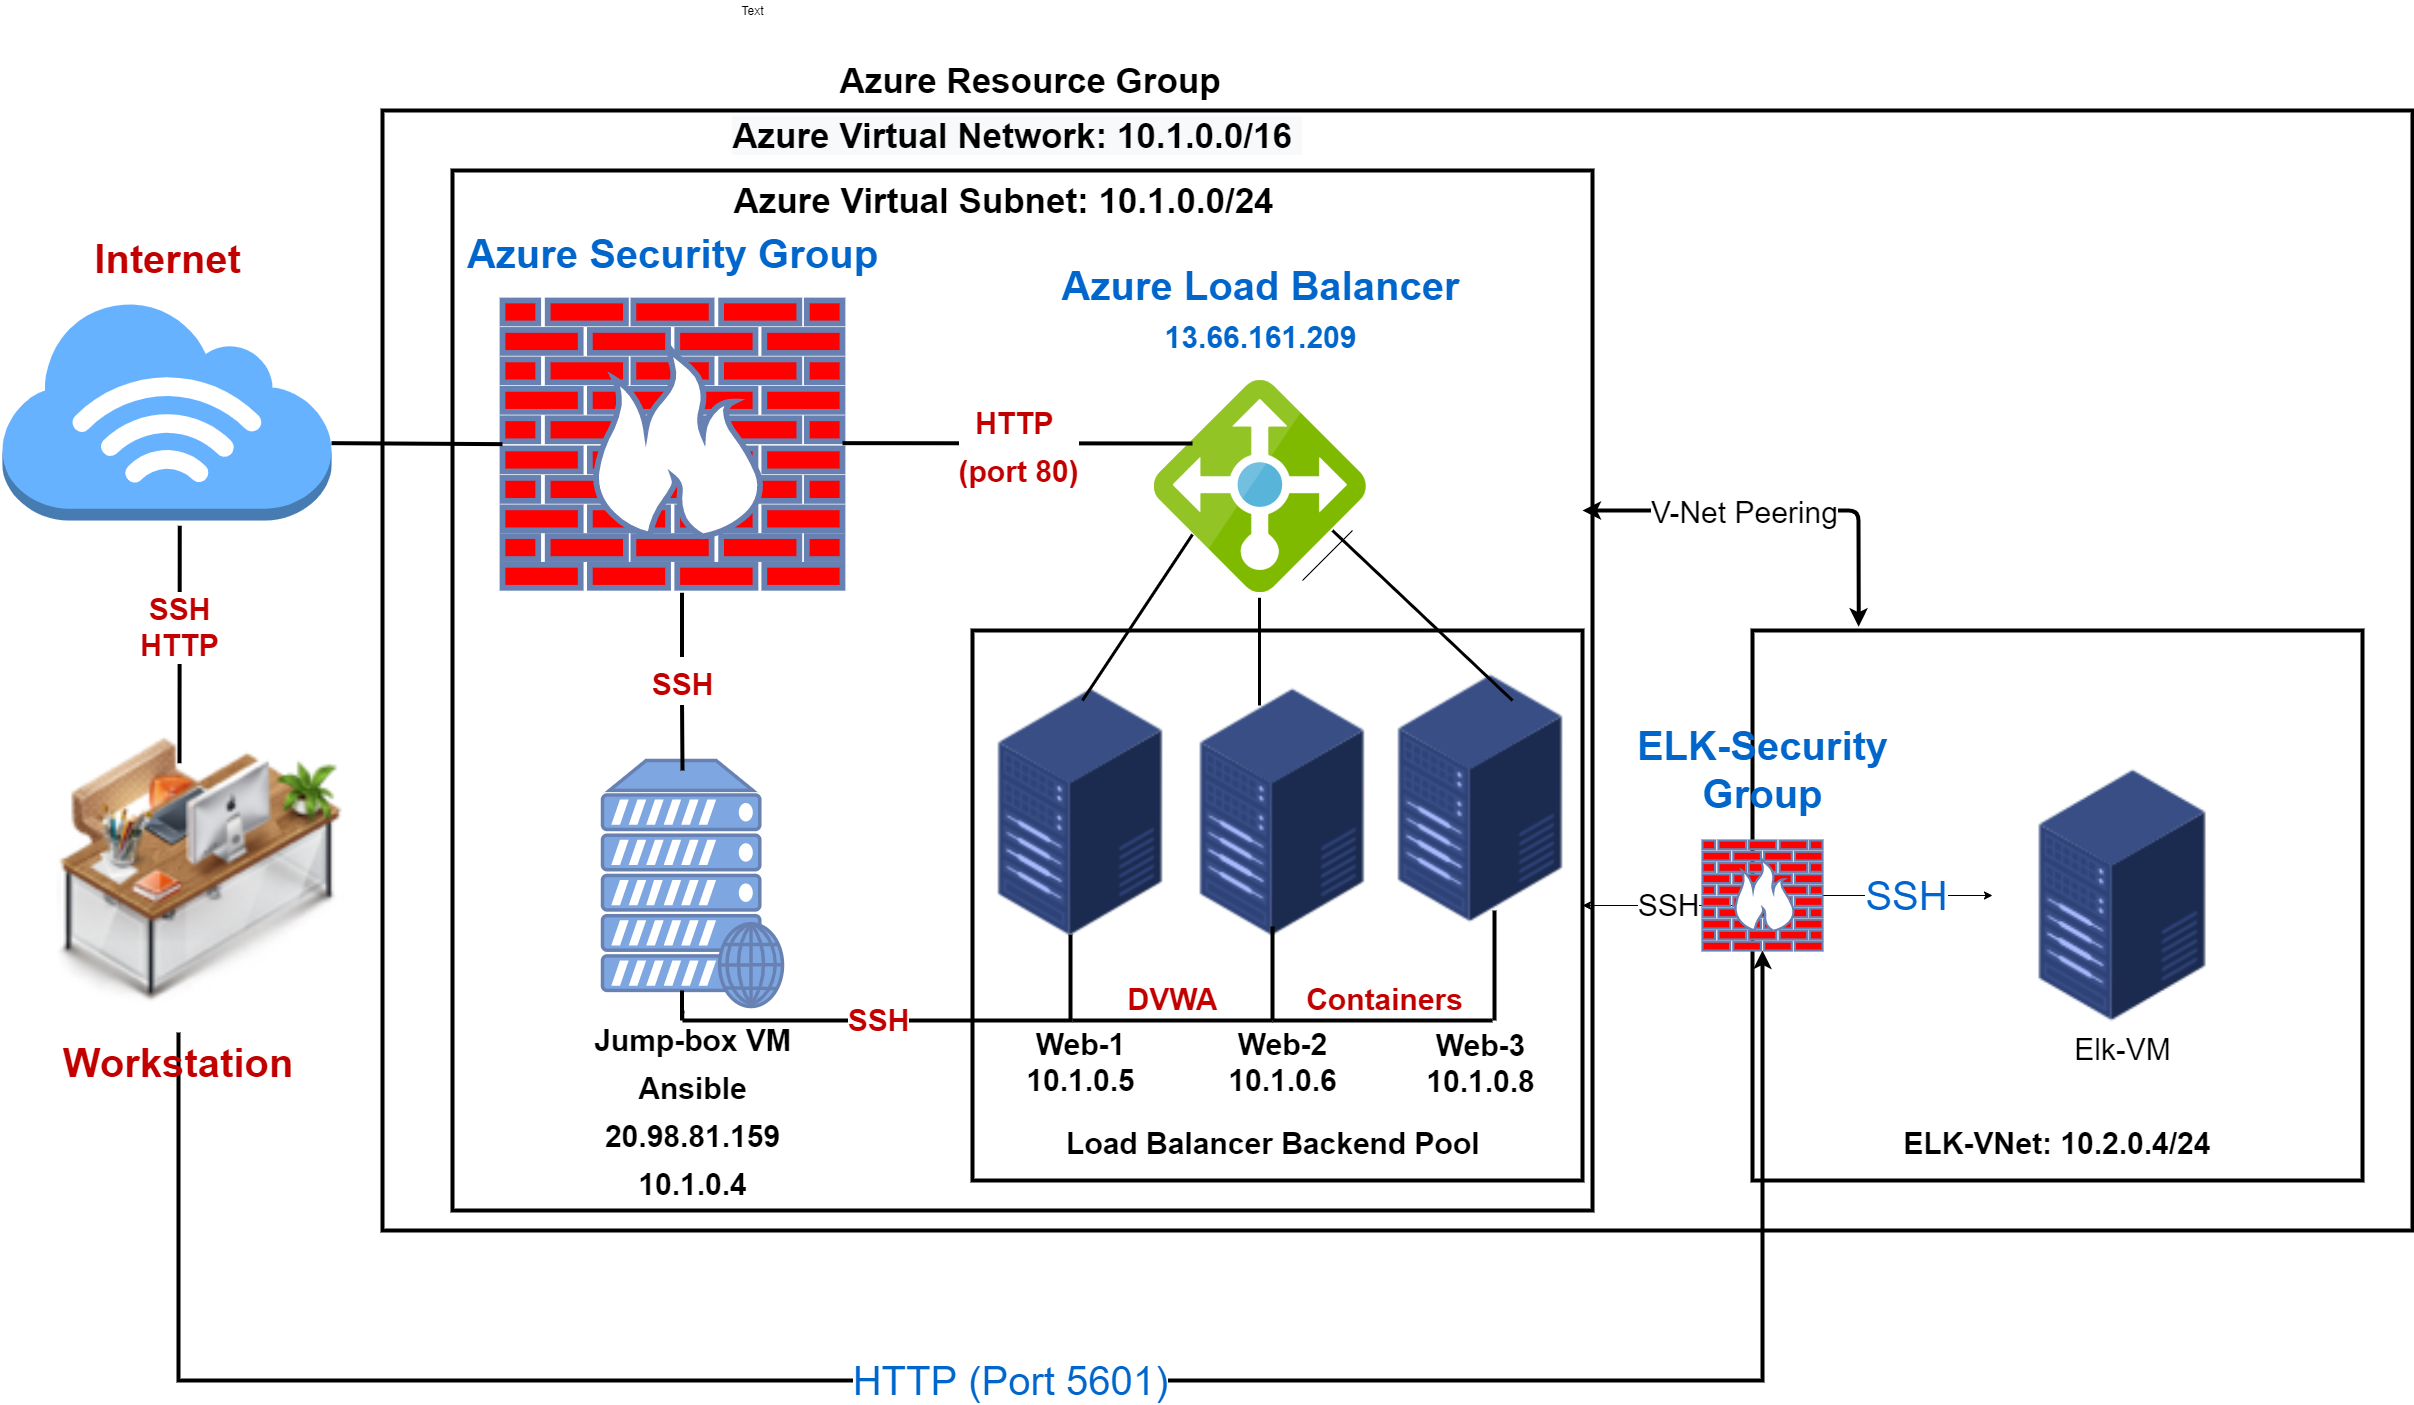

The diagram above was exported from draw.io. Its source (the exported page's mxGraphModel, read from the mxfile embedded in the PNG):
<mxGraphModel dx="3128" dy="2944" grid="1" gridSize="10" guides="1" tooltips="1" connect="1" arrows="1" fold="1" page="1" pageScale="1" pageWidth="1920" pageHeight="1200" math="0" shadow="0">
  <root>
    <mxCell id="0" />
    <mxCell id="1" parent="0" />
    <mxCell id="R1ti97lbnLPuGBNNqe9r-85" value="" style="rounded=0;whiteSpace=wrap;html=1;labelBackgroundColor=none;sketch=0;fontFamily=Helvetica;fontSize=30;fontColor=#000000;strokeWidth=4;gradientColor=none;fillColor=none;align=center;spacingBottom=999;spacingTop=0;" parent="1" vertex="1">
      <mxGeometry x="440" y="60" width="2030" height="1120" as="geometry" />
    </mxCell>
    <mxCell id="B9nS4hvHKJbXEcfAFJC3-1" value="&lt;b&gt;ELK-VNet: 10.2.0.4/24&lt;/b&gt;" style="rounded=0;whiteSpace=wrap;html=1;labelBackgroundColor=none;sketch=0;fontFamily=Helvetica;fontSize=30;fontColor=#000000;strokeWidth=4;gradientColor=none;fillColor=none;align=center;spacingBottom=0;spacingTop=475;" parent="1" vertex="1">
      <mxGeometry x="1810" y="580" width="610" height="550" as="geometry" />
    </mxCell>
    <mxCell id="R1ti97lbnLPuGBNNqe9r-84" value="&lt;font style=&quot;font-size: 35px&quot;&gt;&lt;b&gt;Azure Virtual Network: 10.1.0.0/16&amp;nbsp;&lt;/b&gt;&lt;/font&gt;" style="rounded=0;whiteSpace=wrap;html=1;labelBackgroundColor=none;sketch=0;fontFamily=Helvetica;fontSize=30;fontColor=#000000;strokeWidth=4;gradientColor=none;fillColor=none;align=center;spacingBottom=975;spacingTop=0;" parent="1" vertex="1">
      <mxGeometry x="510" y="120" width="1140" height="1040" as="geometry" />
    </mxCell>
    <mxCell id="R1ti97lbnLPuGBNNqe9r-8" value="" style="edgeStyle=orthogonalEdgeStyle;rounded=0;orthogonalLoop=1;jettySize=auto;html=1;" parent="1" edge="1">
      <mxGeometry relative="1" as="geometry">
        <mxPoint x="610" y="86" as="targetPoint" />
      </mxGeometry>
    </mxCell>
    <mxCell id="R1ti97lbnLPuGBNNqe9r-54" value="" style="edgeStyle=orthogonalEdgeStyle;rounded=0;orthogonalLoop=1;jettySize=auto;html=1;fontColor=#C20000;endArrow=none;endFill=0;strokeWidth=3;" parent="1" edge="1">
      <mxGeometry relative="1" as="geometry">
        <mxPoint x="1317" y="547.3000000000002" as="sourcePoint" />
        <mxPoint x="1317" y="655" as="targetPoint" />
      </mxGeometry>
    </mxCell>
    <mxCell id="R1ti97lbnLPuGBNNqe9r-14" value="&lt;b&gt;Azure Load Balancer&lt;/b&gt;&lt;br&gt;&lt;font style=&quot;font-size: 30px&quot;&gt;&lt;b&gt;13.66.161.209&lt;/b&gt;&lt;/font&gt;" style="aspect=fixed;html=1;points=[];align=center;image;fontSize=40;image=img/lib/mscae/Load_Balancer_feature.svg;fontColor=#0066CC;labelPosition=center;verticalLabelPosition=top;verticalAlign=bottom;spacingBottom=20;" parent="1" vertex="1">
      <mxGeometry x="1211.85" y="330" width="212.3" height="212.3" as="geometry" />
    </mxCell>
    <mxCell id="R1ti97lbnLPuGBNNqe9r-21" value="Text" style="text;html=1;align=center;verticalAlign=middle;resizable=0;points=[];autosize=1;strokeColor=none;" parent="1" vertex="1">
      <mxGeometry x="790" y="-50" width="40" height="20" as="geometry" />
    </mxCell>
    <mxCell id="R1ti97lbnLPuGBNNqe9r-44" value="&lt;b style=&quot;font-size: 30px&quot;&gt;&lt;font color=&quot;#000000&quot;&gt;&lt;span style=&quot;font-size: 30px&quot;&gt;Jump-box VM&lt;/span&gt;&lt;br&gt;&lt;span style=&quot;font-size: 30px&quot;&gt;Ansible&lt;br&gt;20.98.81.159&lt;br&gt;&lt;/span&gt;&lt;/font&gt;&lt;/b&gt;&lt;b style=&quot;font-size: 30px&quot;&gt;&lt;font color=&quot;#000000&quot;&gt;10.1.0.4&lt;/font&gt;&lt;br&gt;&lt;/b&gt;" style="fontColor=#0066CC;verticalAlign=top;verticalLabelPosition=bottom;labelPosition=center;align=center;html=1;outlineConnect=0;strokeColor=#6881B3;gradientColor=none;gradientDirection=north;strokeWidth=2;shape=mxgraph.networks.web_server;labelBackgroundColor=none;fillColor=#7EA6E0;fontSize=40;spacingBottom=20;" parent="1" vertex="1">
      <mxGeometry x="660" y="710" width="180" height="246" as="geometry" />
    </mxCell>
    <mxCell id="R1ti97lbnLPuGBNNqe9r-45" value="&lt;font style=&quot;font-size: 30px&quot; color=&quot;#000000&quot;&gt;&lt;b&gt;Web-1&lt;br&gt;10.1.0.5&lt;br&gt;&lt;/b&gt;&lt;/font&gt;" style="shape=image;html=1;verticalAlign=top;verticalLabelPosition=bottom;labelBackgroundColor=#ffffff;imageAspect=0;aspect=fixed;image=https://cdn2.iconfinder.com/data/icons/whcompare-isometric-web-hosting-servers/50/value-server-128.png;fontColor=#C20000;strokeWidth=4;fillColor=#7EA6E0;gradientColor=none;spacingTop=80;" parent="1" vertex="1">
      <mxGeometry x="1010" y="634" width="256" height="256" as="geometry" />
    </mxCell>
    <mxCell id="R1ti97lbnLPuGBNNqe9r-47" value="&lt;b&gt;Web-2&lt;br&gt;10.1.0.6&lt;br&gt;&lt;/b&gt;" style="shape=image;html=1;verticalAlign=top;verticalLabelPosition=bottom;labelBackgroundColor=#ffffff;imageAspect=0;aspect=fixed;image=https://cdn2.iconfinder.com/data/icons/whcompare-isometric-web-hosting-servers/50/value-server-128.png;strokeWidth=4;fillColor=#7EA6E0;gradientColor=none;fontSize=30;spacingTop=80;" parent="1" vertex="1">
      <mxGeometry x="1211.85" y="634" width="256" height="256" as="geometry" />
    </mxCell>
    <mxCell id="R1ti97lbnLPuGBNNqe9r-48" value="Web-3&lt;br&gt;10.1.0.8" style="shape=image;html=1;verticalAlign=top;verticalLabelPosition=bottom;labelBackgroundColor=#ffffff;imageAspect=0;aspect=fixed;image=https://cdn2.iconfinder.com/data/icons/whcompare-isometric-web-hosting-servers/50/value-server-128.png;strokeWidth=4;fillColor=#7EA6E0;gradientColor=none;fontSize=30;spacingTop=95;fontStyle=1" parent="1" vertex="1">
      <mxGeometry x="1410" y="620" width="256" height="256" as="geometry" />
    </mxCell>
    <mxCell id="B9nS4hvHKJbXEcfAFJC3-8" value="HTTP (Port 5601)" style="edgeStyle=orthogonalEdgeStyle;rounded=0;orthogonalLoop=1;jettySize=auto;html=1;entryX=0.5;entryY=1;entryDx=0;entryDy=0;entryPerimeter=0;fontSize=40;fontColor=#0066CC;strokeWidth=4;" parent="1" source="R1ti97lbnLPuGBNNqe9r-50" target="B9nS4hvHKJbXEcfAFJC3-5" edge="1">
      <mxGeometry relative="1" as="geometry">
        <Array as="points">
          <mxPoint x="236" y="1330" />
          <mxPoint x="1820" y="1330" />
        </Array>
      </mxGeometry>
    </mxCell>
    <mxCell id="R1ti97lbnLPuGBNNqe9r-50" value="&lt;font style=&quot;font-size: 40px&quot;&gt;&lt;b&gt;Workstation&lt;/b&gt;&lt;/font&gt;" style="shape=image;html=1;verticalAlign=top;verticalLabelPosition=bottom;labelBackgroundColor=none;imageAspect=0;aspect=fixed;image=https://cdn0.iconfinder.com/data/icons/IsoIcons_Workspace/128/Workstation_by_Artdesigner.png;fontColor=#C20000;strokeWidth=4;fillColor=#7EA6E0;gradientColor=none;fontSize=20;labelBorderColor=none;whiteSpace=wrap;" parent="1" vertex="1">
      <mxGeometry x="70" y="650" width="332" height="332" as="geometry" />
    </mxCell>
    <mxCell id="R1ti97lbnLPuGBNNqe9r-53" value="&lt;b&gt;Azure Security Group&lt;/b&gt;" style="fontColor=#0066CC;verticalAlign=bottom;verticalLabelPosition=top;labelPosition=center;align=center;html=1;outlineConnect=0;strokeColor=#6881B3;gradientColor=none;gradientDirection=north;strokeWidth=2;shape=mxgraph.networks.firewall;labelBackgroundColor=none;fillColor=#FF0000;fontSize=40;spacingBottom=20;" parent="1" vertex="1">
      <mxGeometry x="560" y="250" width="340" height="287.3" as="geometry" />
    </mxCell>
    <mxCell id="R1ti97lbnLPuGBNNqe9r-56" value="" style="endArrow=none;html=1;fontColor=#C20000;strokeWidth=3;" parent="1" edge="1">
      <mxGeometry width="50" height="50" relative="1" as="geometry">
        <mxPoint x="1140" y="650" as="sourcePoint" />
        <mxPoint x="1250" y="484" as="targetPoint" />
      </mxGeometry>
    </mxCell>
    <mxCell id="R1ti97lbnLPuGBNNqe9r-57" value="" style="endArrow=none;html=1;fontColor=#C20000;strokeWidth=3;" parent="1" edge="1">
      <mxGeometry width="50" height="50" relative="1" as="geometry">
        <mxPoint x="1570" y="650" as="sourcePoint" />
        <mxPoint x="1390" y="480" as="targetPoint" />
      </mxGeometry>
    </mxCell>
    <mxCell id="R1ti97lbnLPuGBNNqe9r-59" value="&lt;b&gt;&lt;font style=&quot;font-size: 30px&quot;&gt;SSH&lt;/font&gt;&lt;/b&gt;" style="edgeStyle=orthogonalEdgeStyle;rounded=0;orthogonalLoop=1;jettySize=auto;html=1;endArrow=none;endFill=0;strokeWidth=4;exitX=0.5;exitY=1;exitDx=0;exitDy=0;exitPerimeter=0;fontSize=40;fontColor=#C20000;" parent="1" edge="1">
      <mxGeometry relative="1" as="geometry">
        <mxPoint x="739.5" y="542.3000000000002" as="sourcePoint" />
        <mxPoint x="740" y="720" as="targetPoint" />
        <Array as="points">
          <mxPoint x="740" y="650" />
          <mxPoint x="740" y="650" />
        </Array>
      </mxGeometry>
    </mxCell>
    <mxCell id="R1ti97lbnLPuGBNNqe9r-61" value="&lt;font style=&quot;font-size: 40px&quot;&gt;Internet&lt;/font&gt;" style="outlineConnect=0;dashed=0;verticalLabelPosition=top;verticalAlign=bottom;align=center;html=1;shape=mxgraph.aws3.internet_3;gradientColor=none;labelBackgroundColor=none;strokeWidth=4;fillColor=#66B2FF;labelPosition=center;fontColor=#C20000;fontFamily=Helvetica;fontStyle=1;spacingBottom=15;" parent="1" vertex="1">
      <mxGeometry x="60" y="250" width="329" height="220" as="geometry" />
    </mxCell>
    <mxCell id="R1ti97lbnLPuGBNNqe9r-64" value="&lt;b&gt;SSH&lt;br&gt;HTTP&lt;/b&gt;" style="edgeStyle=orthogonalEdgeStyle;rounded=0;orthogonalLoop=1;jettySize=auto;html=1;fontColor=#C20000;endArrow=none;endFill=0;strokeWidth=4;exitX=0.5;exitY=1;exitDx=0;exitDy=0;exitPerimeter=0;fontSize=30;" parent="1" edge="1">
      <mxGeometry relative="1" as="geometry">
        <mxPoint x="237" y="505" as="sourcePoint" />
        <mxPoint x="237.0999999999999" y="712.6999999999998" as="targetPoint" />
        <Array as="points">
          <mxPoint x="237" y="475" />
          <mxPoint x="237" y="475" />
        </Array>
      </mxGeometry>
    </mxCell>
    <mxCell id="R1ti97lbnLPuGBNNqe9r-70" value="" style="edgeStyle=orthogonalEdgeStyle;rounded=0;orthogonalLoop=1;jettySize=auto;html=1;fontColor=#C20000;endArrow=none;endFill=0;strokeWidth=4;exitX=0.5;exitY=1;exitDx=0;exitDy=0;exitPerimeter=0;" parent="1" edge="1">
      <mxGeometry relative="1" as="geometry">
        <mxPoint x="739.5" y="940.0000000000002" as="sourcePoint" />
        <mxPoint x="740" y="960" as="targetPoint" />
        <Array as="points">
          <mxPoint x="740" y="970" />
          <mxPoint x="740" y="970" />
        </Array>
      </mxGeometry>
    </mxCell>
    <mxCell id="R1ti97lbnLPuGBNNqe9r-71" value="SSH" style="endArrow=none;html=1;fontFamily=Helvetica;fontSize=30;fontColor=#C20000;strokeWidth=4;fontStyle=1" parent="1" edge="1">
      <mxGeometry width="50" height="50" relative="1" as="geometry">
        <mxPoint x="740" y="970" as="sourcePoint" />
        <mxPoint x="1130" y="970" as="targetPoint" />
      </mxGeometry>
    </mxCell>
    <mxCell id="R1ti97lbnLPuGBNNqe9r-72" value="" style="edgeStyle=orthogonalEdgeStyle;rounded=0;orthogonalLoop=1;jettySize=auto;html=1;fontColor=#C20000;endArrow=none;endFill=0;strokeWidth=4;" parent="1" edge="1">
      <mxGeometry relative="1" as="geometry">
        <mxPoint x="1552" y="860" as="sourcePoint" />
        <mxPoint x="1552" y="970" as="targetPoint" />
        <Array as="points">
          <mxPoint x="1552" y="876" />
        </Array>
      </mxGeometry>
    </mxCell>
    <mxCell id="R1ti97lbnLPuGBNNqe9r-73" value="" style="edgeStyle=orthogonalEdgeStyle;rounded=0;orthogonalLoop=1;jettySize=auto;html=1;fontColor=#C20000;endArrow=none;endFill=0;strokeWidth=4;" parent="1" edge="1">
      <mxGeometry relative="1" as="geometry">
        <mxPoint x="1330" y="890" as="sourcePoint" />
        <mxPoint x="1330" y="970" as="targetPoint" />
        <Array as="points">
          <mxPoint x="1330" y="876" />
        </Array>
      </mxGeometry>
    </mxCell>
    <mxCell id="R1ti97lbnLPuGBNNqe9r-74" value="" style="edgeStyle=orthogonalEdgeStyle;rounded=0;orthogonalLoop=1;jettySize=auto;html=1;fontColor=#C20000;endArrow=none;endFill=0;strokeWidth=4;" parent="1" edge="1">
      <mxGeometry relative="1" as="geometry">
        <mxPoint x="1128" y="898" as="sourcePoint" />
        <mxPoint x="1128" y="970" as="targetPoint" />
        <Array as="points">
          <mxPoint x="1128" y="884" />
        </Array>
      </mxGeometry>
    </mxCell>
    <mxCell id="R1ti97lbnLPuGBNNqe9r-75" value="" style="endArrow=none;html=1;fontFamily=Helvetica;fontSize=40;fontColor=#C20000;strokeWidth=4;entryX=0;entryY=0.5;entryDx=0;entryDy=0;entryPerimeter=0;" parent="1" target="R1ti97lbnLPuGBNNqe9r-53" edge="1">
      <mxGeometry width="50" height="50" relative="1" as="geometry">
        <mxPoint x="389" y="392.65" as="sourcePoint" />
        <mxPoint x="1199" y="392.65" as="targetPoint" />
      </mxGeometry>
    </mxCell>
    <mxCell id="R1ti97lbnLPuGBNNqe9r-76" value="&lt;font style=&quot;font-size: 30px&quot;&gt;&lt;b&gt;HTTP &lt;br&gt;(port 80)&lt;/b&gt;&lt;/font&gt;" style="endArrow=none;html=1;fontFamily=Helvetica;fontSize=40;fontColor=#C20000;strokeWidth=4;" parent="1" edge="1">
      <mxGeometry width="50" height="50" relative="1" as="geometry">
        <mxPoint x="900" y="392.65" as="sourcePoint" />
        <mxPoint x="1250" y="393" as="targetPoint" />
      </mxGeometry>
    </mxCell>
    <mxCell id="R1ti97lbnLPuGBNNqe9r-78" value="DVWA" style="endArrow=none;html=1;fontFamily=Helvetica;fontSize=30;fontColor=#C20000;strokeWidth=4;fontStyle=1;verticalAlign=bottom;" parent="1" edge="1">
      <mxGeometry width="50" height="50" relative="1" as="geometry">
        <mxPoint x="1130" y="970" as="sourcePoint" />
        <mxPoint x="1330" y="970" as="targetPoint" />
      </mxGeometry>
    </mxCell>
    <mxCell id="R1ti97lbnLPuGBNNqe9r-79" value="Containers" style="endArrow=none;html=1;fontFamily=Helvetica;fontSize=30;fontColor=#C20000;strokeWidth=4;fontStyle=1;verticalAlign=bottom;" parent="1" edge="1">
      <mxGeometry width="50" height="50" relative="1" as="geometry">
        <mxPoint x="1330" y="970" as="sourcePoint" />
        <mxPoint x="1550" y="970" as="targetPoint" />
      </mxGeometry>
    </mxCell>
    <mxCell id="R1ti97lbnLPuGBNNqe9r-83" value="&lt;b&gt;Load Balancer Backend Pool&amp;nbsp;&lt;/b&gt;" style="rounded=0;whiteSpace=wrap;html=1;labelBackgroundColor=none;sketch=0;fontFamily=Helvetica;fontSize=30;fontColor=#000000;strokeWidth=4;gradientColor=none;fillColor=none;align=center;spacingBottom=0;spacingTop=475;" parent="1" vertex="1">
      <mxGeometry x="1030" y="580" width="610" height="550" as="geometry" />
    </mxCell>
    <mxCell id="R1ti97lbnLPuGBNNqe9r-86" value="&lt;b style=&quot;font-size: 35px;&quot;&gt;Azure Resource Group&lt;/b&gt;" style="text;html=1;strokeColor=none;fillColor=none;align=center;verticalAlign=middle;whiteSpace=wrap;rounded=0;labelBackgroundColor=none;sketch=0;fontFamily=Helvetica;fontSize=35;fontColor=#000000;" parent="1" vertex="1">
      <mxGeometry x="853" y="20" width="470" height="20" as="geometry" />
    </mxCell>
    <mxCell id="R1ti97lbnLPuGBNNqe9r-87" value="&#10;&#10;&lt;b style=&quot;color: rgb(0, 0, 0); font-family: helvetica; font-size: 35px; font-style: normal; letter-spacing: normal; text-align: center; text-indent: 0px; text-transform: none; word-spacing: 0px; background-color: rgb(248, 249, 250);&quot;&gt;Azure Virtual Network: 10.1.0.0/16&amp;nbsp;&lt;/b&gt;&#10;&#10;" style="text;html=1;strokeColor=none;fillColor=none;align=center;verticalAlign=middle;whiteSpace=wrap;rounded=0;labelBackgroundColor=none;sketch=0;fontFamily=Helvetica;fontSize=30;fontColor=#000000;" parent="1" vertex="1">
      <mxGeometry x="720" y="80" width="710" height="10" as="geometry" />
    </mxCell>
    <mxCell id="R1ti97lbnLPuGBNNqe9r-88" value="&lt;b&gt;Azure Virtual Subnet: 10.1.0.0/24&amp;nbsp; &amp;nbsp; &amp;nbsp; &amp;nbsp; &amp;nbsp; &amp;nbsp;&lt;/b&gt;" style="text;html=1;strokeColor=none;fillColor=none;align=center;verticalAlign=middle;whiteSpace=wrap;rounded=0;labelBackgroundColor=#ffffff;sketch=0;fontFamily=Helvetica;fontSize=35;fontColor=#000000;" parent="1" vertex="1">
      <mxGeometry x="760" y="130" width="710" height="40" as="geometry" />
    </mxCell>
    <mxCell id="B9nS4hvHKJbXEcfAFJC3-4" value="SSH" style="edgeStyle=orthogonalEdgeStyle;rounded=0;orthogonalLoop=1;jettySize=auto;html=1;exitX=0;exitY=0.5;exitDx=0;exitDy=0;entryX=1;entryY=0.5;entryDx=0;entryDy=0;fontSize=30;" parent="1" source="B9nS4hvHKJbXEcfAFJC3-1" target="R1ti97lbnLPuGBNNqe9r-83" edge="1">
      <mxGeometry relative="1" as="geometry" />
    </mxCell>
    <mxCell id="B9nS4hvHKJbXEcfAFJC3-2" value="&lt;font style=&quot;font-size: 30px&quot;&gt;Elk-VM&lt;/font&gt;" style="shape=image;html=1;verticalAlign=top;verticalLabelPosition=bottom;labelBackgroundColor=#ffffff;imageAspect=0;aspect=fixed;image=https://cdn2.iconfinder.com/data/icons/whcompare-isometric-web-hosting-servers/50/value-server-128.png" parent="1" vertex="1">
      <mxGeometry x="2050" y="715" width="260" height="260" as="geometry" />
    </mxCell>
    <mxCell id="B9nS4hvHKJbXEcfAFJC3-6" value="SSH" style="edgeStyle=orthogonalEdgeStyle;rounded=0;orthogonalLoop=1;jettySize=auto;html=1;entryX=0;entryY=0.5;entryDx=0;entryDy=0;fontSize=40;fontColor=#0066CC;" parent="1" source="B9nS4hvHKJbXEcfAFJC3-5" target="B9nS4hvHKJbXEcfAFJC3-2" edge="1">
      <mxGeometry relative="1" as="geometry" />
    </mxCell>
    <mxCell id="B9nS4hvHKJbXEcfAFJC3-5" value="&lt;b&gt;ELK-Security&lt;br&gt;Group&lt;br&gt;&lt;/b&gt;" style="fontColor=#0066CC;verticalAlign=bottom;verticalLabelPosition=top;labelPosition=center;align=center;html=1;outlineConnect=0;strokeColor=#6881B3;gradientColor=none;gradientDirection=north;strokeWidth=2;shape=mxgraph.networks.firewall;labelBackgroundColor=none;fillColor=#FF0000;fontSize=40;spacingBottom=20;" parent="1" vertex="1">
      <mxGeometry x="1760" y="790" width="120" height="110" as="geometry" />
    </mxCell>
    <mxCell id="LtsZthQ3bPsKyAa7UID9-1" value="" style="endArrow=none;html=1;" edge="1" parent="1">
      <mxGeometry width="50" height="50" relative="1" as="geometry">
        <mxPoint x="1360" y="530" as="sourcePoint" />
        <mxPoint x="1410" y="480" as="targetPoint" />
      </mxGeometry>
    </mxCell>
    <mxCell id="LtsZthQ3bPsKyAa7UID9-3" value="" style="endArrow=classic;startArrow=classic;html=1;strokeWidth=4;entryX=0.174;entryY=-0.007;entryDx=0;entryDy=0;entryPerimeter=0;" edge="1" parent="1" target="B9nS4hvHKJbXEcfAFJC3-1">
      <mxGeometry width="50" height="50" relative="1" as="geometry">
        <mxPoint x="1640" y="460" as="sourcePoint" />
        <mxPoint x="1880" y="460" as="targetPoint" />
        <Array as="points">
          <mxPoint x="1916" y="460" />
        </Array>
      </mxGeometry>
    </mxCell>
    <mxCell id="LtsZthQ3bPsKyAa7UID9-5" value="&lt;span style=&quot;font-size: 30px&quot;&gt;V-Net Peering&lt;/span&gt;" style="edgeLabel;html=1;align=center;verticalAlign=middle;resizable=0;points=[];" vertex="1" connectable="0" parent="LtsZthQ3bPsKyAa7UID9-3">
      <mxGeometry x="0.02" y="-9" relative="1" as="geometry">
        <mxPoint x="-40" y="-9" as="offset" />
      </mxGeometry>
    </mxCell>
  </root>
</mxGraphModel>